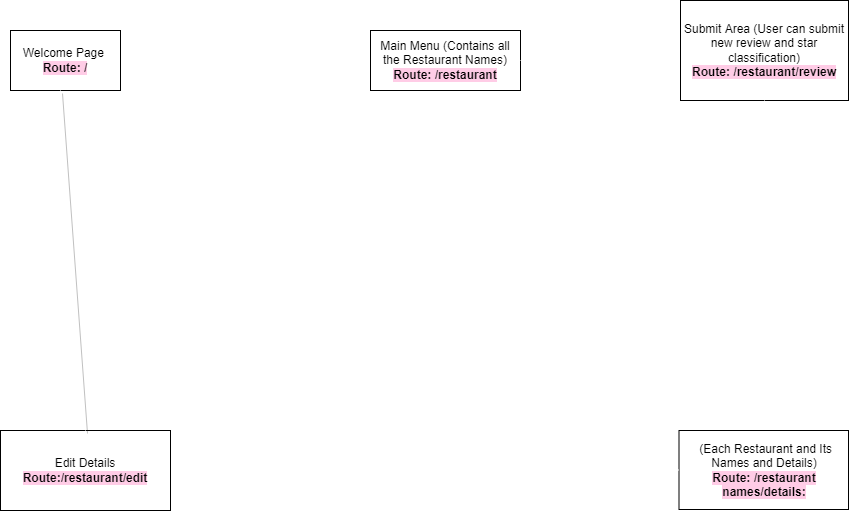

The diagram above was exported from draw.io. Its source (the exported page's mxGraphModel, read from the mxfile embedded in the PNG):
<mxGraphModel dx="2272" dy="794" grid="1" gridSize="10" guides="1" tooltips="1" connect="1" arrows="1" fold="1" page="1" pageScale="1" pageWidth="850" pageHeight="1100" math="0" shadow="0">
  <root>
    <mxCell id="0" />
    <mxCell id="1" parent="0" />
    <mxCell id="49CpHc7qYS75gShFfx8A-3" value="Main Menu (Contains all the Restaurant Names)&lt;br&gt;&lt;b style=&quot;background-color: rgb(255 , 204 , 230)&quot;&gt;Route: /restaurant&lt;/b&gt;" style="rounded=0;whiteSpace=wrap;html=1;" parent="1" vertex="1">
      <mxGeometry x="220" y="180" width="150" height="60" as="geometry" />
    </mxCell>
    <mxCell id="49CpHc7qYS75gShFfx8A-4" value="&amp;nbsp;(Each Restaurant and Its Names and Details)&lt;br&gt;&lt;b style=&quot;background-color: rgb(255 , 204 , 230)&quot;&gt;Route: /restaurant names/details:&lt;/b&gt;" style="rounded=0;whiteSpace=wrap;html=1;" parent="1" vertex="1">
      <mxGeometry x="528.5" y="580" width="169.5" height="79" as="geometry" />
    </mxCell>
    <mxCell id="49CpHc7qYS75gShFfx8A-7" value="Submit Area (User can submit new review and star classification)&lt;br&gt;&lt;b style=&quot;background-color: rgb(255 , 204 , 230)&quot;&gt;Route: /restaurant/review&lt;/b&gt;" style="rounded=0;whiteSpace=wrap;html=1;" parent="1" vertex="1">
      <mxGeometry x="530" y="150" width="168" height="100" as="geometry" />
    </mxCell>
    <mxCell id="49CpHc7qYS75gShFfx8A-17" value="" style="endArrow=classic;html=1;rounded=0;exitX=0;exitY=0.5;exitDx=0;exitDy=0;strokeColor=#FFFFFF;" parent="1" source="49CpHc7qYS75gShFfx8A-4" target="49CpHc7qYS75gShFfx8A-18" edge="1">
      <mxGeometry width="50" height="50" relative="1" as="geometry">
        <mxPoint x="270" y="569.5" as="sourcePoint" />
        <mxPoint x="370" y="570" as="targetPoint" />
      </mxGeometry>
    </mxCell>
    <mxCell id="49CpHc7qYS75gShFfx8A-18" value="Edit Details&lt;br&gt;&lt;b style=&quot;background-color: rgb(255 , 204 , 230)&quot;&gt;Route:/restaurant/edit&lt;/b&gt;" style="rounded=0;whiteSpace=wrap;html=1;" parent="1" vertex="1">
      <mxGeometry x="-150" y="580" width="170" height="80" as="geometry" />
    </mxCell>
    <mxCell id="WLlRPqdFHHA1fUdsma_4-5" value="" style="endArrow=classic;html=1;rounded=0;exitX=0.5;exitY=1;exitDx=0;exitDy=0;entryX=0.5;entryY=0;entryDx=0;entryDy=0;strokeColor=#FFFFFF;" parent="1" source="49CpHc7qYS75gShFfx8A-7" target="49CpHc7qYS75gShFfx8A-4" edge="1">
      <mxGeometry width="50" height="50" relative="1" as="geometry">
        <mxPoint x="400" y="400" as="sourcePoint" />
        <mxPoint x="570" y="530" as="targetPoint" />
      </mxGeometry>
    </mxCell>
    <mxCell id="WLlRPqdFHHA1fUdsma_4-6" value="" style="endArrow=classic;html=1;rounded=0;exitX=1;exitY=0.5;exitDx=0;exitDy=0;entryX=0;entryY=0.5;entryDx=0;entryDy=0;strokeColor=#FFFFFF;" parent="1" source="49CpHc7qYS75gShFfx8A-1" target="49CpHc7qYS75gShFfx8A-3" edge="1">
      <mxGeometry width="50" height="50" relative="1" as="geometry">
        <mxPoint x="400" y="400" as="sourcePoint" />
        <mxPoint x="450" y="350" as="targetPoint" />
      </mxGeometry>
    </mxCell>
    <mxCell id="WLlRPqdFHHA1fUdsma_4-7" value="" style="endArrow=classic;html=1;rounded=0;exitX=1;exitY=0.5;exitDx=0;exitDy=0;entryX=-0.024;entryY=0.63;entryDx=0;entryDy=0;entryPerimeter=0;strokeColor=#FFFFFF;" parent="1" source="49CpHc7qYS75gShFfx8A-3" target="49CpHc7qYS75gShFfx8A-7" edge="1">
      <mxGeometry width="50" height="50" relative="1" as="geometry">
        <mxPoint x="400" y="400" as="sourcePoint" />
        <mxPoint x="450" y="350" as="targetPoint" />
      </mxGeometry>
    </mxCell>
    <mxCell id="WLlRPqdFHHA1fUdsma_4-8" value="" style="endArrow=classic;html=1;rounded=0;exitX=0.5;exitY=0;exitDx=0;exitDy=0;startArrow=none;" parent="1" source="49CpHc7qYS75gShFfx8A-1" edge="1">
      <mxGeometry width="50" height="50" relative="1" as="geometry">
        <mxPoint x="400" y="400" as="sourcePoint" />
        <mxPoint x="-85" y="240" as="targetPoint" />
      </mxGeometry>
    </mxCell>
    <mxCell id="49CpHc7qYS75gShFfx8A-1" value="Welcome Page&amp;nbsp;&lt;br&gt;&lt;b style=&quot;background-color: rgb(255 , 204 , 230)&quot;&gt;Route: /&lt;/b&gt;" style="rounded=0;whiteSpace=wrap;html=1;" parent="1" vertex="1">
      <mxGeometry x="-140" y="180" width="110" height="60" as="geometry" />
    </mxCell>
    <mxCell id="WLlRPqdFHHA1fUdsma_4-10" value="" style="endArrow=none;html=1;rounded=0;exitX=0.5;exitY=0;exitDx=0;exitDy=0;shadow=1;strokeColor=#FFFFFF;" parent="1" source="49CpHc7qYS75gShFfx8A-18" edge="1">
      <mxGeometry width="50" height="50" relative="1" as="geometry">
        <mxPoint x="-65" y="580" as="sourcePoint" />
        <mxPoint x="-90" y="240" as="targetPoint" />
      </mxGeometry>
    </mxCell>
  </root>
</mxGraphModel>